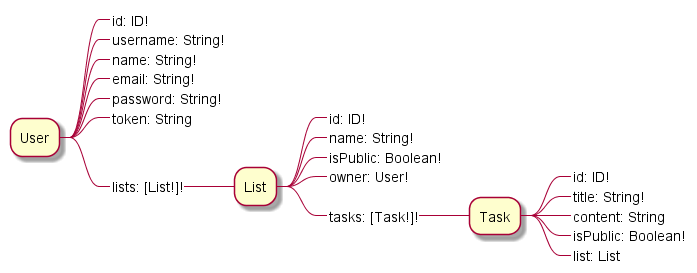

The diagram above was rendered by PlantUML. Its source (embedded in the PNG):
@startmindmap
* User
**_ id: ID!
**_ username: String!
**_ name: String!
**_ email: String!
**_ password: String!
**_ token: String
**_ lists: [List!]!
*** List
****_ id: ID!
****_ name: String!
****_ isPublic: Boolean!
****_ owner: User!
****_ tasks: [Task!]!
***** Task
******_ id: ID!
******_ title: String!
******_ content: String
******_ isPublic: Boolean!
******_ list: List
@endmindmap